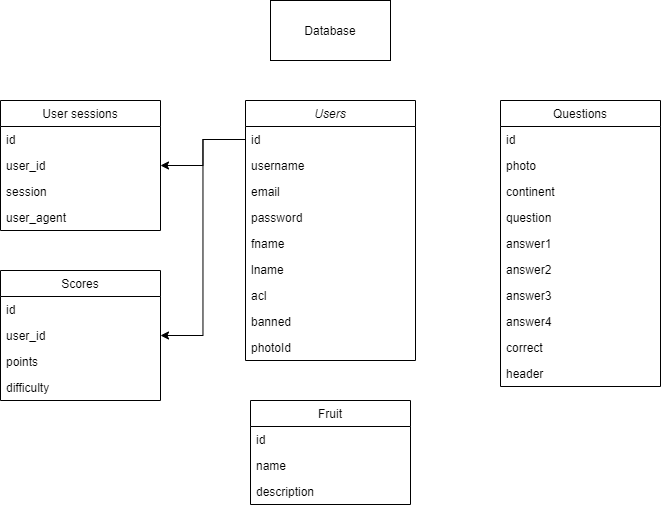

The diagram above was exported from draw.io. Its source (the exported page's mxGraphModel, read from the mxfile embedded in the PNG):
<mxGraphModel dx="1108" dy="625" grid="1" gridSize="10" guides="1" tooltips="1" connect="1" arrows="1" fold="1" page="1" pageScale="1" pageWidth="1169" pageHeight="1654" math="0" shadow="0">
  <root>
    <mxCell id="WIyWlLk6GJQsqaUBKTNV-0" />
    <mxCell id="WIyWlLk6GJQsqaUBKTNV-1" parent="WIyWlLk6GJQsqaUBKTNV-0" />
    <mxCell id="zkfFHV4jXpPFQw0GAbJ--0" value="Users" style="swimlane;fontStyle=2;align=center;verticalAlign=top;childLayout=stackLayout;horizontal=1;startSize=26;horizontalStack=0;resizeParent=1;resizeLast=0;collapsible=1;marginBottom=0;rounded=0;shadow=0;strokeWidth=1;" parent="WIyWlLk6GJQsqaUBKTNV-1" vertex="1">
      <mxGeometry x="465" y="110" width="170" height="260" as="geometry">
        <mxRectangle x="230" y="140" width="160" height="26" as="alternateBounds" />
      </mxGeometry>
    </mxCell>
    <mxCell id="zkfFHV4jXpPFQw0GAbJ--1" value="id" style="text;align=left;verticalAlign=top;spacingLeft=4;spacingRight=4;overflow=hidden;rotatable=0;points=[[0,0.5],[1,0.5]];portConstraint=eastwest;" parent="zkfFHV4jXpPFQw0GAbJ--0" vertex="1">
      <mxGeometry y="26" width="170" height="26" as="geometry" />
    </mxCell>
    <mxCell id="zkfFHV4jXpPFQw0GAbJ--2" value="username" style="text;align=left;verticalAlign=top;spacingLeft=4;spacingRight=4;overflow=hidden;rotatable=0;points=[[0,0.5],[1,0.5]];portConstraint=eastwest;rounded=0;shadow=0;html=0;" parent="zkfFHV4jXpPFQw0GAbJ--0" vertex="1">
      <mxGeometry y="52" width="170" height="26" as="geometry" />
    </mxCell>
    <mxCell id="zkfFHV4jXpPFQw0GAbJ--3" value="email&#10;" style="text;align=left;verticalAlign=top;spacingLeft=4;spacingRight=4;overflow=hidden;rotatable=0;points=[[0,0.5],[1,0.5]];portConstraint=eastwest;rounded=0;shadow=0;html=0;" parent="zkfFHV4jXpPFQw0GAbJ--0" vertex="1">
      <mxGeometry y="78" width="170" height="26" as="geometry" />
    </mxCell>
    <mxCell id="-jUp5BJX7veI8ZKlskKE-1" value="password" style="text;align=left;verticalAlign=top;spacingLeft=4;spacingRight=4;overflow=hidden;rotatable=0;points=[[0,0.5],[1,0.5]];portConstraint=eastwest;rounded=0;shadow=0;html=0;" vertex="1" parent="zkfFHV4jXpPFQw0GAbJ--0">
      <mxGeometry y="104" width="170" height="26" as="geometry" />
    </mxCell>
    <mxCell id="-jUp5BJX7veI8ZKlskKE-4" value="fname" style="text;align=left;verticalAlign=top;spacingLeft=4;spacingRight=4;overflow=hidden;rotatable=0;points=[[0,0.5],[1,0.5]];portConstraint=eastwest;rounded=0;shadow=0;html=0;" vertex="1" parent="zkfFHV4jXpPFQw0GAbJ--0">
      <mxGeometry y="130" width="170" height="26" as="geometry" />
    </mxCell>
    <mxCell id="-jUp5BJX7veI8ZKlskKE-2" value="lname" style="text;align=left;verticalAlign=top;spacingLeft=4;spacingRight=4;overflow=hidden;rotatable=0;points=[[0,0.5],[1,0.5]];portConstraint=eastwest;rounded=0;shadow=0;html=0;" vertex="1" parent="zkfFHV4jXpPFQw0GAbJ--0">
      <mxGeometry y="156" width="170" height="26" as="geometry" />
    </mxCell>
    <mxCell id="-jUp5BJX7veI8ZKlskKE-6" value="acl" style="text;align=left;verticalAlign=top;spacingLeft=4;spacingRight=4;overflow=hidden;rotatable=0;points=[[0,0.5],[1,0.5]];portConstraint=eastwest;rounded=0;shadow=0;html=0;" vertex="1" parent="zkfFHV4jXpPFQw0GAbJ--0">
      <mxGeometry y="182" width="170" height="26" as="geometry" />
    </mxCell>
    <mxCell id="-jUp5BJX7veI8ZKlskKE-3" value="banned" style="text;align=left;verticalAlign=top;spacingLeft=4;spacingRight=4;overflow=hidden;rotatable=0;points=[[0,0.5],[1,0.5]];portConstraint=eastwest;rounded=0;shadow=0;html=0;" vertex="1" parent="zkfFHV4jXpPFQw0GAbJ--0">
      <mxGeometry y="208" width="170" height="26" as="geometry" />
    </mxCell>
    <mxCell id="zkfFHV4jXpPFQw0GAbJ--6" value="Questions" style="swimlane;fontStyle=0;align=center;verticalAlign=top;childLayout=stackLayout;horizontal=1;startSize=26;horizontalStack=0;resizeParent=1;resizeLast=0;collapsible=1;marginBottom=0;rounded=0;shadow=0;strokeWidth=1;" parent="WIyWlLk6GJQsqaUBKTNV-1" vertex="1">
      <mxGeometry x="720" y="110" width="160" height="286" as="geometry">
        <mxRectangle x="130" y="380" width="160" height="26" as="alternateBounds" />
      </mxGeometry>
    </mxCell>
    <mxCell id="zkfFHV4jXpPFQw0GAbJ--7" value="id" style="text;align=left;verticalAlign=top;spacingLeft=4;spacingRight=4;overflow=hidden;rotatable=0;points=[[0,0.5],[1,0.5]];portConstraint=eastwest;" parent="zkfFHV4jXpPFQw0GAbJ--6" vertex="1">
      <mxGeometry y="26" width="160" height="26" as="geometry" />
    </mxCell>
    <mxCell id="zkfFHV4jXpPFQw0GAbJ--8" value="photo" style="text;align=left;verticalAlign=top;spacingLeft=4;spacingRight=4;overflow=hidden;rotatable=0;points=[[0,0.5],[1,0.5]];portConstraint=eastwest;rounded=0;shadow=0;html=0;" parent="zkfFHV4jXpPFQw0GAbJ--6" vertex="1">
      <mxGeometry y="52" width="160" height="26" as="geometry" />
    </mxCell>
    <mxCell id="zkfFHV4jXpPFQw0GAbJ--10" value="continent" style="text;align=left;verticalAlign=top;spacingLeft=4;spacingRight=4;overflow=hidden;rotatable=0;points=[[0,0.5],[1,0.5]];portConstraint=eastwest;fontStyle=0" parent="zkfFHV4jXpPFQw0GAbJ--6" vertex="1">
      <mxGeometry y="78" width="160" height="26" as="geometry" />
    </mxCell>
    <mxCell id="zkfFHV4jXpPFQw0GAbJ--11" value="question" style="text;align=left;verticalAlign=top;spacingLeft=4;spacingRight=4;overflow=hidden;rotatable=0;points=[[0,0.5],[1,0.5]];portConstraint=eastwest;" parent="zkfFHV4jXpPFQw0GAbJ--6" vertex="1">
      <mxGeometry y="104" width="160" height="26" as="geometry" />
    </mxCell>
    <mxCell id="-jUp5BJX7veI8ZKlskKE-12" value="answer1" style="text;align=left;verticalAlign=top;spacingLeft=4;spacingRight=4;overflow=hidden;rotatable=0;points=[[0,0.5],[1,0.5]];portConstraint=eastwest;" vertex="1" parent="zkfFHV4jXpPFQw0GAbJ--6">
      <mxGeometry y="130" width="160" height="26" as="geometry" />
    </mxCell>
    <mxCell id="-jUp5BJX7veI8ZKlskKE-13" value="answer2" style="text;align=left;verticalAlign=top;spacingLeft=4;spacingRight=4;overflow=hidden;rotatable=0;points=[[0,0.5],[1,0.5]];portConstraint=eastwest;" vertex="1" parent="zkfFHV4jXpPFQw0GAbJ--6">
      <mxGeometry y="156" width="160" height="26" as="geometry" />
    </mxCell>
    <mxCell id="-jUp5BJX7veI8ZKlskKE-14" value="answer3" style="text;align=left;verticalAlign=top;spacingLeft=4;spacingRight=4;overflow=hidden;rotatable=0;points=[[0,0.5],[1,0.5]];portConstraint=eastwest;" vertex="1" parent="zkfFHV4jXpPFQw0GAbJ--6">
      <mxGeometry y="182" width="160" height="26" as="geometry" />
    </mxCell>
    <mxCell id="-jUp5BJX7veI8ZKlskKE-15" value="answer4" style="text;align=left;verticalAlign=top;spacingLeft=4;spacingRight=4;overflow=hidden;rotatable=0;points=[[0,0.5],[1,0.5]];portConstraint=eastwest;" vertex="1" parent="zkfFHV4jXpPFQw0GAbJ--6">
      <mxGeometry y="208" width="160" height="26" as="geometry" />
    </mxCell>
    <mxCell id="-jUp5BJX7veI8ZKlskKE-16" value="correct" style="text;align=left;verticalAlign=top;spacingLeft=4;spacingRight=4;overflow=hidden;rotatable=0;points=[[0,0.5],[1,0.5]];portConstraint=eastwest;" vertex="1" parent="zkfFHV4jXpPFQw0GAbJ--6">
      <mxGeometry y="234" width="160" height="26" as="geometry" />
    </mxCell>
    <mxCell id="-jUp5BJX7veI8ZKlskKE-17" value="header" style="text;align=left;verticalAlign=top;spacingLeft=4;spacingRight=4;overflow=hidden;rotatable=0;points=[[0,0.5],[1,0.5]];portConstraint=eastwest;" vertex="1" parent="zkfFHV4jXpPFQw0GAbJ--6">
      <mxGeometry y="260" width="160" height="26" as="geometry" />
    </mxCell>
    <mxCell id="zkfFHV4jXpPFQw0GAbJ--13" value="Scores" style="swimlane;fontStyle=0;align=center;verticalAlign=top;childLayout=stackLayout;horizontal=1;startSize=26;horizontalStack=0;resizeParent=1;resizeLast=0;collapsible=1;marginBottom=0;rounded=0;shadow=0;strokeWidth=1;" parent="WIyWlLk6GJQsqaUBKTNV-1" vertex="1">
      <mxGeometry x="220" y="280" width="160" height="130" as="geometry">
        <mxRectangle x="340" y="380" width="170" height="26" as="alternateBounds" />
      </mxGeometry>
    </mxCell>
    <mxCell id="zkfFHV4jXpPFQw0GAbJ--14" value="id" style="text;align=left;verticalAlign=top;spacingLeft=4;spacingRight=4;overflow=hidden;rotatable=0;points=[[0,0.5],[1,0.5]];portConstraint=eastwest;" parent="zkfFHV4jXpPFQw0GAbJ--13" vertex="1">
      <mxGeometry y="26" width="160" height="26" as="geometry" />
    </mxCell>
    <mxCell id="-jUp5BJX7veI8ZKlskKE-10" value="user_id" style="text;align=left;verticalAlign=top;spacingLeft=4;spacingRight=4;overflow=hidden;rotatable=0;points=[[0,0.5],[1,0.5]];portConstraint=eastwest;" vertex="1" parent="zkfFHV4jXpPFQw0GAbJ--13">
      <mxGeometry y="52" width="160" height="26" as="geometry" />
    </mxCell>
    <mxCell id="-jUp5BJX7veI8ZKlskKE-9" value="points" style="text;align=left;verticalAlign=top;spacingLeft=4;spacingRight=4;overflow=hidden;rotatable=0;points=[[0,0.5],[1,0.5]];portConstraint=eastwest;" vertex="1" parent="zkfFHV4jXpPFQw0GAbJ--13">
      <mxGeometry y="78" width="160" height="26" as="geometry" />
    </mxCell>
    <mxCell id="-jUp5BJX7veI8ZKlskKE-7" value="difficulty" style="text;align=left;verticalAlign=top;spacingLeft=4;spacingRight=4;overflow=hidden;rotatable=0;points=[[0,0.5],[1,0.5]];portConstraint=eastwest;" vertex="1" parent="zkfFHV4jXpPFQw0GAbJ--13">
      <mxGeometry y="104" width="160" height="26" as="geometry" />
    </mxCell>
    <mxCell id="zkfFHV4jXpPFQw0GAbJ--17" value="User sessions" style="swimlane;fontStyle=0;align=center;verticalAlign=top;childLayout=stackLayout;horizontal=1;startSize=26;horizontalStack=0;resizeParent=1;resizeLast=0;collapsible=1;marginBottom=0;rounded=0;shadow=0;strokeWidth=1;" parent="WIyWlLk6GJQsqaUBKTNV-1" vertex="1">
      <mxGeometry x="220" y="110" width="160" height="130" as="geometry">
        <mxRectangle x="550" y="140" width="160" height="26" as="alternateBounds" />
      </mxGeometry>
    </mxCell>
    <mxCell id="zkfFHV4jXpPFQw0GAbJ--18" value="id" style="text;align=left;verticalAlign=top;spacingLeft=4;spacingRight=4;overflow=hidden;rotatable=0;points=[[0,0.5],[1,0.5]];portConstraint=eastwest;" parent="zkfFHV4jXpPFQw0GAbJ--17" vertex="1">
      <mxGeometry y="26" width="160" height="26" as="geometry" />
    </mxCell>
    <mxCell id="zkfFHV4jXpPFQw0GAbJ--19" value="user_id" style="text;align=left;verticalAlign=top;spacingLeft=4;spacingRight=4;overflow=hidden;rotatable=0;points=[[0,0.5],[1,0.5]];portConstraint=eastwest;rounded=0;shadow=0;html=0;" parent="zkfFHV4jXpPFQw0GAbJ--17" vertex="1">
      <mxGeometry y="52" width="160" height="26" as="geometry" />
    </mxCell>
    <mxCell id="zkfFHV4jXpPFQw0GAbJ--20" value="session" style="text;align=left;verticalAlign=top;spacingLeft=4;spacingRight=4;overflow=hidden;rotatable=0;points=[[0,0.5],[1,0.5]];portConstraint=eastwest;rounded=0;shadow=0;html=0;" parent="zkfFHV4jXpPFQw0GAbJ--17" vertex="1">
      <mxGeometry y="78" width="160" height="26" as="geometry" />
    </mxCell>
    <mxCell id="zkfFHV4jXpPFQw0GAbJ--21" value="user_agent" style="text;align=left;verticalAlign=top;spacingLeft=4;spacingRight=4;overflow=hidden;rotatable=0;points=[[0,0.5],[1,0.5]];portConstraint=eastwest;rounded=0;shadow=0;html=0;" parent="zkfFHV4jXpPFQw0GAbJ--17" vertex="1">
      <mxGeometry y="104" width="160" height="26" as="geometry" />
    </mxCell>
    <mxCell id="-jUp5BJX7veI8ZKlskKE-0" value="Database" style="rounded=0;whiteSpace=wrap;html=1;" vertex="1" parent="WIyWlLk6GJQsqaUBKTNV-1">
      <mxGeometry x="490" y="10" width="120" height="60" as="geometry" />
    </mxCell>
    <mxCell id="-jUp5BJX7veI8ZKlskKE-19" value="Fruit" style="swimlane;fontStyle=0;align=center;verticalAlign=top;childLayout=stackLayout;horizontal=1;startSize=26;horizontalStack=0;resizeParent=1;resizeLast=0;collapsible=1;marginBottom=0;rounded=0;shadow=0;strokeWidth=1;" vertex="1" parent="WIyWlLk6GJQsqaUBKTNV-1">
      <mxGeometry x="470" y="410" width="160" height="104" as="geometry">
        <mxRectangle x="340" y="380" width="170" height="26" as="alternateBounds" />
      </mxGeometry>
    </mxCell>
    <mxCell id="-jUp5BJX7veI8ZKlskKE-20" value="id" style="text;align=left;verticalAlign=top;spacingLeft=4;spacingRight=4;overflow=hidden;rotatable=0;points=[[0,0.5],[1,0.5]];portConstraint=eastwest;" vertex="1" parent="-jUp5BJX7veI8ZKlskKE-19">
      <mxGeometry y="26" width="160" height="26" as="geometry" />
    </mxCell>
    <mxCell id="-jUp5BJX7veI8ZKlskKE-21" value="name" style="text;align=left;verticalAlign=top;spacingLeft=4;spacingRight=4;overflow=hidden;rotatable=0;points=[[0,0.5],[1,0.5]];portConstraint=eastwest;" vertex="1" parent="-jUp5BJX7veI8ZKlskKE-19">
      <mxGeometry y="52" width="160" height="26" as="geometry" />
    </mxCell>
    <mxCell id="-jUp5BJX7veI8ZKlskKE-22" value="description" style="text;align=left;verticalAlign=top;spacingLeft=4;spacingRight=4;overflow=hidden;rotatable=0;points=[[0,0.5],[1,0.5]];portConstraint=eastwest;" vertex="1" parent="-jUp5BJX7veI8ZKlskKE-19">
      <mxGeometry y="78" width="160" height="26" as="geometry" />
    </mxCell>
    <mxCell id="-jUp5BJX7veI8ZKlskKE-5" value="photoId" style="text;align=left;verticalAlign=top;spacingLeft=4;spacingRight=4;overflow=hidden;rotatable=0;points=[[0,0.5],[1,0.5]];portConstraint=eastwest;rounded=0;shadow=0;html=0;" vertex="1" parent="WIyWlLk6GJQsqaUBKTNV-1">
      <mxGeometry x="465" y="344" width="170" height="26" as="geometry" />
    </mxCell>
    <mxCell id="-jUp5BJX7veI8ZKlskKE-35" style="edgeStyle=orthogonalEdgeStyle;rounded=0;orthogonalLoop=1;jettySize=auto;html=1;entryX=1;entryY=0.5;entryDx=0;entryDy=0;" edge="1" parent="WIyWlLk6GJQsqaUBKTNV-1" source="zkfFHV4jXpPFQw0GAbJ--1" target="zkfFHV4jXpPFQw0GAbJ--19">
      <mxGeometry relative="1" as="geometry" />
    </mxCell>
    <mxCell id="-jUp5BJX7veI8ZKlskKE-36" style="edgeStyle=orthogonalEdgeStyle;rounded=0;orthogonalLoop=1;jettySize=auto;html=1;entryX=1;entryY=0.5;entryDx=0;entryDy=0;" edge="1" parent="WIyWlLk6GJQsqaUBKTNV-1" source="zkfFHV4jXpPFQw0GAbJ--1" target="-jUp5BJX7veI8ZKlskKE-10">
      <mxGeometry relative="1" as="geometry" />
    </mxCell>
  </root>
</mxGraphModel>